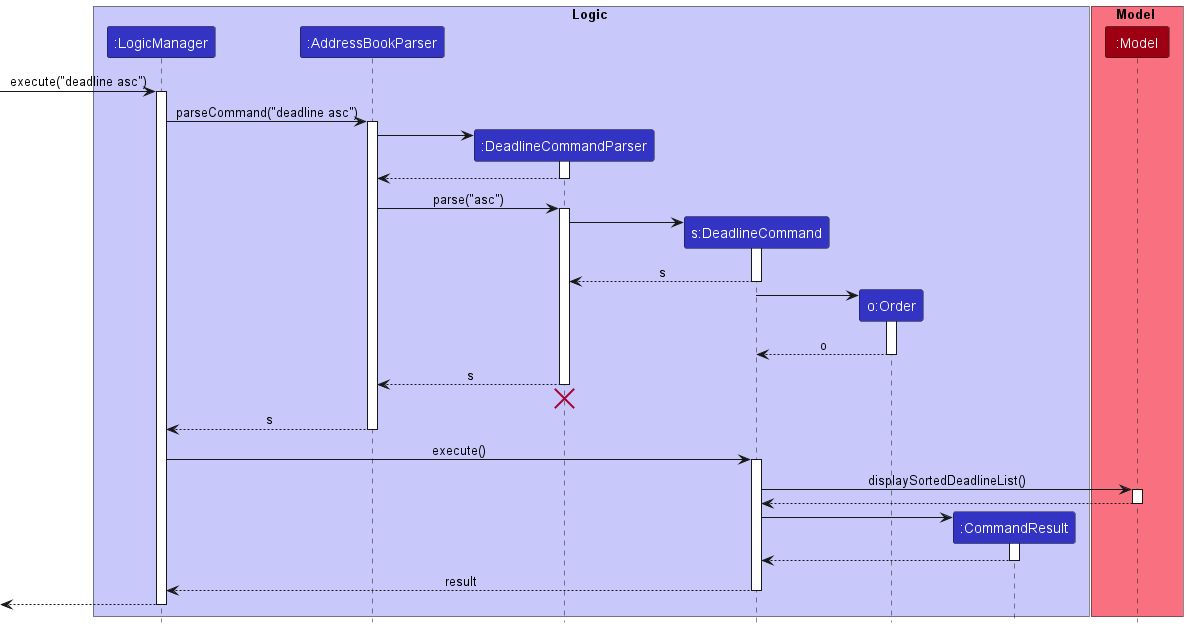

The diagram above was rendered by PlantUML. Its source (embedded in the PNG):
@startuml
!include style.puml

box Logic LOGIC_COLOR_T1
participant ":LogicManager" as LogicManager LOGIC_COLOR
participant ":AddressBookParser" as AddressBookParser LOGIC_COLOR
participant ":DeadlineCommandParser" as DeadlineCommandParser LOGIC_COLOR
participant "s:DeadlineCommand" as DeadlineCommand LOGIC_COLOR
participant "o:Order" as Order LOGIC_COLOR
participant ":CommandResult" as CommandResult LOGIC_COLOR
end box


box Model MODEL_COLOR_T1
participant ":Model" as Model MODEL_COLOR
end box

[-> LogicManager : execute("deadline asc")
activate LogicManager

LogicManager -> AddressBookParser : parseCommand("deadline asc")
activate AddressBookParser

create DeadlineCommandParser
AddressBookParser -> DeadlineCommandParser
activate DeadlineCommandParser

DeadlineCommandParser --> AddressBookParser
deactivate DeadlineCommandParser

AddressBookParser -> DeadlineCommandParser : parse("asc")
activate DeadlineCommandParser

create DeadlineCommand
DeadlineCommandParser -> DeadlineCommand
activate DeadlineCommand

DeadlineCommand --> DeadlineCommandParser : s
deactivate DeadlineCommand

create Order
DeadlineCommand -> Order
activate Order

Order --> DeadlineCommand : o
deactivate Order


DeadlineCommandParser --> AddressBookParser : s
deactivate DeadlineCommandParser
'Hidden arrow to position the destroy marker below the end of the activation bar.
DeadlineCommandParser -[hidden]-> AddressBookParser
destroy DeadlineCommandParser

AddressBookParser --> LogicManager : s
deactivate AddressBookParser


LogicManager -> DeadlineCommand : execute()
activate DeadlineCommand


DeadlineCommand -> Model : displaySortedDeadlineList()
activate Model

Model --> DeadlineCommand
deactivate Model

create CommandResult
DeadlineCommand -> CommandResult
activate CommandResult

CommandResult --> DeadlineCommand
deactivate CommandResult

DeadlineCommand --> LogicManager : result
deactivate DeadlineCommand

[<--LogicManager
deactivate LogicManager
@enduml